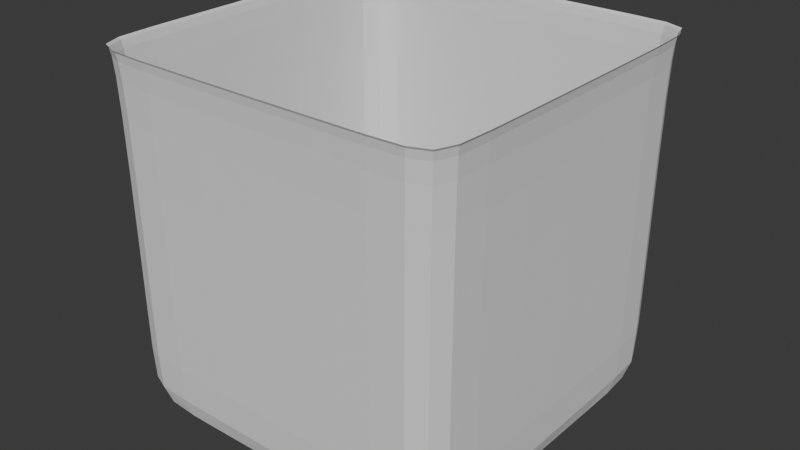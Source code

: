 # Source: jar.blend  (saved by Blender 4.0.36; exported with 4.5.12 LTS)
import bpy
from mathutils import Matrix  # noqa: F401  (used for matrix-valued properties, if any)

bpy.ops.wm.read_factory_settings(use_empty=True)
scene = bpy.context.scene
scene.name = 'Scene'

# ---- collections
col_collection = bpy.data.collections.new('Collection'); scene.collection.children.link(col_collection)

# ---- world
world_world = bpy.data.worlds.new('World'); scene.world = world_world
world_world.use_nodes = True; world_world.node_tree.nodes.clear()
_N = world_world.node_tree.nodes; _L = world_world.node_tree.links
n0 = _N.new('ShaderNodeOutputWorld'); n0.name = 'World Output'; n0.location = (300, 300)
n1 = _N.new('ShaderNodeBackground'); n1.name = 'Background'; n1.location = (10, 300)
n1.inputs[0].default_value = (0.05088, 0.05088, 0.05088, 1.0)
_L.new(n1.outputs[0], n0.inputs[0])
n0.is_active_output = True
world_world.color = (0.05088, 0.05088, 0.05088)
world_world.use_sun_shadow = False
world_world.sun_shadow_jitter_overblur = 0.0

# ---- meshes
me_cube_001 = bpy.data.meshes.new('Cube.001')
me_cube_001.from_pydata([(1.031, 1.008, 1.033), (1.007, 1.032, 1.033), (-1.0, -0.9759, 1.0), (-0.9758, -1.0, 1.0), (1.007, -1.031, 1.033), (1.031, -1.006, 1.033), (-0.9759, 1.0, 1.0), (-1.0, 0.9758, 1.0), (-1.008, 1.032, 1.033), (-1.032, 1.008, 1.033), (0.9759, -1.0, 1.0), (1.0, -0.9759, 1.0), (-1.032, -1.006, 1.033), (-1.007, -1.031, 1.033), (1.0, 0.9758, 1.0), (0.9759, 1.0, 1.0), (-0.9564, -0.9806, -1.0), (-0.9806, -0.9564, -1.0), (-0.9758, -1.0, -0.9806), (-1.0, -0.9759, -0.9806), (-0.9806, 0.9563, -1.0), (-0.9564, 0.9806, -1.0), (-1.0, 0.9758, -0.9806), (-0.9759, 1.0, -0.9806), (0.9806, -0.9564, -1.0), (0.9564, -0.9806, -1.0), (1.0, -0.9759, -0.9806), (0.9759, -1.0, -0.9806), (0.9564, 0.9806, -1.0), (0.9806, 0.9563, -1.0), (0.9759, 1.0, -0.9806), (1.0, 0.9758, -0.9806)], [], [(19, 22, 7, 2), (20, 17, 16, 25, 24, 29, 28, 21), (27, 18, 3, 10), (31, 26, 11, 14), (23, 30, 15, 6), (16, 18, 27, 25), (24, 26, 31, 29), (28, 30, 23, 21), (20, 22, 19, 17), (7, 9, 12, 2), (15, 1, 8, 6), (3, 13, 4, 10), (7, 6, 8, 9), (0, 1, 15, 14), (12, 13, 3, 2), (11, 10, 4, 5), (23, 22, 20, 21), (16, 17, 19, 18), (31, 30, 28, 29), (27, 26, 24, 25), (18, 19, 2, 3), (6, 7, 22, 23), (26, 27, 10, 11), (14, 15, 30, 31), (11, 5, 0, 14)])
_uv = me_cube_001.uv_layers.new(name='UVMap')
_uv.uv.foreach_set('vector', [0.3774, 0.003009, 0.3774, 0.247, 0.625, 0.247, 0.625, 0.003007, 0.1274, 0.5055, 0.1274, 0.7446, 0.1305, 0.7476, 0.3695, 0.7476, 0.3726, 0.7446, 0.3726, 0.5055, 0.3696, 0.5024, 0.1304, 0.5024, 0.3774, 0.753, 0.3774, 0.997, 0.625, 0.997, 0.625, 0.753, 0.3774, 0.503, 0.3774, 0.747, 0.625, 0.747, 0.625, 0.503, 0.3774, 0.253, 0.3774, 0.497, 0.625, 0.497, 0.625, 0.253, 0.1305, 0.7476, 0.128, 0.75, 0.372, 0.75, 0.3695, 0.7476, 0.3726, 0.7446, 0.3774, 0.747, 0.3774, 0.503, 0.3726, 0.5055, 0.3696, 0.5024, 0.372, 0.5, 0.128, 0.5, 0.1304, 0.5024, 0.1274, 0.5055, 0.125, 0.503, 0.125, 0.747, 0.1274, 0.7446, 0.625, 0.247, 0.625, 0.2471, 0.625, 0.002924, 0.625, 0.003007, 0.625, 0.497, 0.625, 0.4971, 0.625, 0.2529, 0.625, 0.253, 0.625, 0.997, 0.625, 0.9971, 0.625, 0.7529, 0.625, 0.753, 0.625, 0.247, 0.625, 0.253, 0.625, 0.2529, 0.625, 0.2471, 0.625, 0.5029, 0.625, 0.4971, 0.625, 0.497, 0.625, 0.503, 0.625, 0.002924, 0.625, 0.0, 0.625, 0.0, 0.625, 0.003007, 0.625, 0.747, 0.625, 0.753, 0.625, 0.7529, 0.625, 0.7471, 0.128, 0.5, 0.125, 0.503, 0.1274, 0.5055, 0.1304, 0.5024, 0.1305, 0.7476, 0.1274, 0.7446, 0.125, 0.747, 0.128, 0.75, 0.3774, 0.503, 0.372, 0.5, 0.3696, 0.5024, 0.3726, 0.5055, 0.372, 0.75, 0.3774, 0.747, 0.3726, 0.7446, 0.3695, 0.7476, 0.3774, 0.0, 0.3774, 0.003009, 0.625, 0.003007, 0.625, 0.0, 0.625, 0.253, 0.625, 0.247, 0.3774, 0.247, 0.3774, 0.253, 0.3774, 0.747, 0.3774, 0.753, 0.625, 0.753, 0.625, 0.747, 0.625, 0.503, 0.625, 0.497, 0.3774, 0.497, 0.3774, 0.503, 0.625, 0.747, 0.625, 0.7471, 0.625, 0.5029, 0.625, 0.503])
me_cube_001.update()

# ---- objects
ob_cube = bpy.data.objects.new('Cube', me_cube_001)

# ---- transforms, parenting, visibility, modifiers, constraints
ob_cube.location = (0.0, 0.0, 0.0)
_m = ob_cube.modifiers.new('Subdivision', 'SUBSURF')
_m.levels = 2

# ---- collection membership
col_collection.objects.link(ob_cube)

# ---- scene / render settings (as saved in the file)
scene.frame_start = 1; scene.frame_end = 250; scene.frame_set(79)
scene.render.engine = 'BLENDER_EEVEE_NEXT'
scene.cycles.sampling_pattern = 'TABULATED_SOBOL'
bpy.context.view_layer.update()

# ---- added for rendering (the .blend has no active camera and no usable light): camera, sun
cam_auto = bpy.data.cameras.new('AutoCamera')
cam_auto.lens = 50.0
cam_auto.sensor_width = 36.0
cam_auto.clip_end = 1000.0
ob_auto_camera = bpy.data.objects.new('AutoCamera', cam_auto)
scene.collection.objects.link(ob_auto_camera)
ob_auto_camera.location = (3.28993, -3.94719, 2.64853)
ob_auto_camera.rotation_euler = (1.09748, -7.21219e-08, 0.694738)
scene.camera = ob_auto_camera
light_auto_sun = bpy.data.lights.new('AutoSun', 'SUN')
light_auto_sun.energy = 3.0
light_auto_sun.angle = 0.0523599
ob_auto_sun = bpy.data.objects.new('AutoSun', light_auto_sun)
scene.collection.objects.link(ob_auto_sun)
ob_auto_sun.rotation_euler = (0.872665, 0.174533, 0.523599)
bpy.context.view_layer.update()
